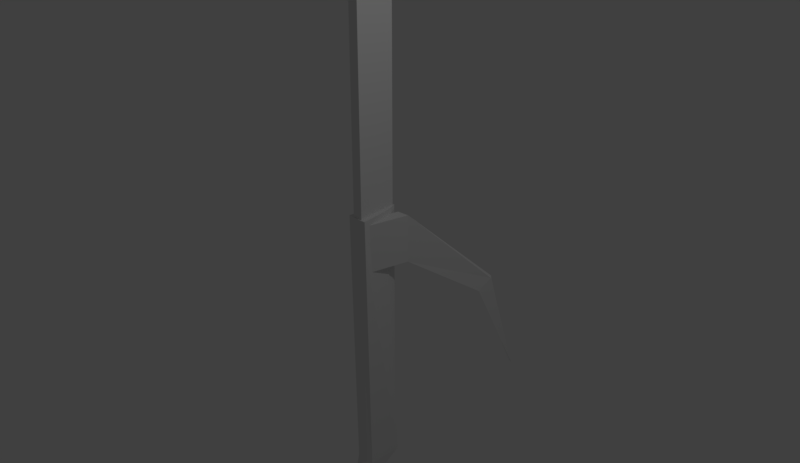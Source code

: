 # Source: sword2.3.blend  (saved by Blender 2.79.0; exported with 4.5.12 LTS)
import bpy
from mathutils import Matrix  # noqa: F401  (used for matrix-valued properties, if any)

bpy.ops.wm.read_factory_settings(use_empty=True)
scene = bpy.context.scene
scene.name = 'Scene'

# ---- collections
col_collection_1 = bpy.data.collections.new('Collection 1'); scene.collection.children.link(col_collection_1)

# ---- materials (node trees are filled in below, after node groups)
mat_material_001 = bpy.data.materials.new('Material.001')
mat_material_001.alpha_threshold = 0.0
mat_material_001.use_transparent_shadow = False
mat_material_001.roughness = 0.5
mat_material_001.line_color = (0.0, 0.0, 0.0, 1.0)

# ---- material node trees

# ---- world
world_world = bpy.data.worlds.new('World'); scene.world = world_world
world_world.color = (0.05088, 0.05088, 0.05088)
world_world.use_sun_shadow = False
world_world.sun_shadow_jitter_overblur = 0.0
world_world.cycles.sampling_method = 'MANUAL'

# ---- cameras
cam_camera = bpy.data.cameras.new('Camera')
cam_camera.clip_end = 100.0
cam_camera.lens = 35.0
cam_camera.sensor_width = 32.0
cam_camera.sensor_height = 18.0
cam_camera.ortho_scale = 7.314
cam_camera.dof.focus_distance = 0.0
cam_camera.dof.aperture_fstop = 128.0

# ---- lights
light_lamp = bpy.data.lights.new('Lamp', 'POINT')
light_lamp.transmission_factor = 0.0
light_lamp.cutoff_distance = 30.0
light_lamp.energy = 100.0
light_lamp.shadow_buffer_clip_start = 1.001
light_lamp.shadow_soft_size = 0.1
light_lamp.shadow_maximum_resolution = 0.006
light_lamp.use_absolute_resolution = True

# ---- meshes
me_cube_005 = bpy.data.meshes.new('Cube.005')
me_cube_005.from_pydata([(0.5163, 1.293, -0.8901), (0.5897, 1.213, -0.8743), (0.5451, 1.019, -1.023), (0.4717, 1.1, -1.038), (0.6941, 1.65, -2.437), (0.6109, 1.704, -2.449), (0.1698, 0.01547, -0.3344), (0.1698, 0.01547, 0.3344), (-1.529e-07, -5.183e-07, -0.3344), (1.76e-07, 6.041e-07, 0.3344), (0.04182, -0.612, -0.3344), (0.04182, -0.612, 0.3344), (-0.128, -0.6275, 0.3344), (-0.128, -0.6275, -0.3344)], [], [(1, 4, 5, 0), (4, 2, 3, 5), (1, 2, 4), (5, 3, 0), (6, 2, 1, 7), (3, 8, 9, 0), (2, 6, 8, 3), (0, 9, 7, 1), (6, 10, 13, 8), (10, 11, 12, 13), (9, 12, 11, 7), (8, 13, 12, 9), (7, 11, 10, 6)])
me_cube_005.use_remesh_preserve_volume = False
me_cube_005.use_remesh_preserve_attributes = False
me_cube_005.use_mirror_vertex_groups = False
me_cube_005.update()
me_cube_004 = bpy.data.meshes.new('Cube.004')
me_cube_004.from_pydata([(-0.2595, 0.8978, -0.2679), (-0.3329, 0.8176, -0.2521), (-0.2883, 0.6243, -0.4004), (-0.2149, 0.7045, -0.4162), (-0.4373, 1.255, -1.815), (-0.3542, 1.309, -1.827), (0.08701, -0.3796, 0.2879), (0.08701, -0.3796, 0.9566), (0.2568, -0.395, 0.2879), (0.2568, -0.395, 0.9566), (0.215, -1.007, 0.2879), (0.215, -1.007, 0.9566), (0.3847, -1.022, 0.9566), (0.3847, -1.023, 0.2879)], [], [(1, 0, 5, 4), (4, 5, 3, 2), (1, 4, 2), (5, 0, 3), (6, 7, 1, 2), (3, 0, 9, 8), (2, 3, 8, 6), (0, 1, 7, 9), (6, 8, 13, 10), (10, 13, 12, 11), (9, 7, 11, 12), (8, 9, 12, 13), (7, 6, 10, 11)])
me_cube_004.use_remesh_preserve_volume = False
me_cube_004.use_remesh_preserve_attributes = False
me_cube_004.use_mirror_vertex_groups = False
me_cube_004.update()
me_cube_003 = bpy.data.meshes.new('Cube.003')
me_cube_003.from_pydata([(0.05867, 1.099, -0.3351), (-0.07859, 1.099, -0.3351), (-0.07859, 0.9901, -0.6225), (0.05867, 0.9901, -0.6225), (-0.06715, 1.609, -1.876), (0.04723, 1.609, -1.876), (-0.09297, -0.5322, 0.1529), (-0.09297, -0.5322, 0.898), (0.07305, -0.5322, 0.1529), (0.07305, -0.5322, 0.898), (-0.009961, -0.5322, 0.898), (-0.009961, -0.5322, 0.1529), (-0.09297, -0.5322, 0.1529), (-0.09297, -0.5322, 0.898), (0.07305, -0.5322, 0.898), (0.07305, -0.5322, 0.1529), (-0.009961, -0.5322, 0.1529), (0.07305, -0.5322, 0.898), (0.07305, -0.5322, 0.898), (0.07305, -0.5322, 0.1529), (0.07305, -0.5322, 0.898), (0.07305, -0.5322, 0.898), (0.07305, -0.5322, 0.1529), (-0.09297, -1.159, 0.1529), (-0.09297, -1.159, 0.898), (0.07305, -1.159, 0.898), (0.07305, -1.159, 0.1529), (-0.009961, -1.159, 0.1529), (-0.009961, -1.159, 0.898), (0.07305, -1.159, 0.898)], [(17, 18), (15, 19), (18, 20), (21, 22)], [(1, 0, 5, 4), (4, 5, 3, 2), (1, 4, 2), (5, 0, 3), (6, 7, 1, 2), (3, 0, 9, 8), (2, 3, 8, 11, 6), (0, 1, 7, 10, 9), (13, 24, 25, 14), (26, 25, 29, 28, 24, 23, 27), (15, 14, 25, 26), (16, 15, 26, 23, 12), (13, 12, 23, 24)])
me_cube_003.use_remesh_preserve_volume = False
me_cube_003.use_remesh_preserve_attributes = False
me_cube_003.use_mirror_vertex_groups = False
me_cube_003.update()
me_cone_001 = bpy.data.meshes.new('Cone.001')
me_cone_001.from_pydata([(-1.147e-09, 0.4155, 2.748), (-8.515e-09, -0.1166, 3.183), (0.3443, -0.1786, 2.421), (-0.3443, -0.1786, 2.421), (-6.351e-09, 0.4144, -2.36), (0.3446, -0.178, -2.36), (-0.3446, -0.178, -2.36)], [], [(0, 1, 2), (2, 1, 3), (3, 1, 0), (4, 0, 2, 5), (5, 2, 3, 6), (6, 3, 0, 4), (4, 5, 6)])
me_cone_001.use_remesh_preserve_volume = False
me_cone_001.use_remesh_preserve_attributes = False
me_cone_001.use_mirror_vertex_groups = False
me_cone_001.update()
me_cube = bpy.data.meshes.new('Cube')
me_cube.from_pydata([(0.8941, 1.0, 0.0), (0.8941, -1.0, 0.0), (-1.106, -1.0, 0.0), (-1.106, 1.0, 0.0), (0.4592, 0.4418, 2.0), (0.8941, -1.218, 2.0), (-1.106, -1.218, 2.0), (-0.6711, 0.4418, 2.0), (-0.1059, 0.3858, -0.1385), (-0.1059, 1.341, 2.0), (0.2172, 0.9227, 2.0), (0.3941, 1.138, 0.0), (-0.6059, 1.138, 0.0), (-0.4291, 0.9227, 2.0), (-0.1059, -1.242, 2.0), (-0.1059, -1.185, 0.0), (-0.6059, -1.242, 2.0), (-0.6059, -1.138, 0.0), (0.3941, -1.138, 0.0), (0.3941, -1.242, 2.0), (-1.106, -1.0, 0.0), (-0.6059, -1.138, 0.0), (0.4592, 0.4418, 2.0), (-1.106, 1.0, 0.0), (-0.6059, 1.138, 0.0), (0.8941, -1.0, 0.0), (0.8941, 1.0, 0.0), (0.8941, 1.0, 0.0), (0.8941, -1.0, 0.0), (-0.6059, 1.138, 0.0), (-1.106, 1.0, 0.0), (0.4592, 0.4418, 2.0), (-0.6059, -1.138, 0.0), (-1.106, -1.0, 0.0), (0.8941, -1.218, 2.0), (-1.106, -1.218, 2.0), (-0.6711, 0.4418, 2.0), (-0.4291, 0.9227, 2.0), (-0.6059, -1.242, 2.0), (0.3941, 1.138, 0.0), (-0.1059, 1.185, 0.0), (0.2172, 0.9227, 2.0), (-0.1059, 1.341, 2.0), (-1.106, -1.0, 0.0), (0.3941, -1.242, 2.0), (-0.1059, -1.242, 2.0), (0.3941, -1.138, 0.0), (-0.1059, -1.185, 0.0), (-0.6059, -1.138, 0.0), (0.4592, 0.4418, 2.0), (-1.106, 1.0, 0.0), (-0.6059, 1.138, 0.0), (0.8941, -1.0, 0.0), (0.8941, 1.0, 0.0), (0.8941, -1.218, 2.0), (-1.106, -1.218, 2.0), (-0.6711, 0.4418, 2.0), (-0.4291, 0.9227, 2.0), (-0.6059, -1.242, 2.0), (0.3941, 1.138, 0.0), (-0.1059, 1.185, 0.0), (0.2172, 0.9227, 2.0), (-0.1059, 1.341, 2.0), (-1.106, -1.0, 0.0), (0.3941, -1.242, 2.0), (-0.1059, -1.242, 2.0), (0.3941, -1.138, 0.0), (-0.1059, -1.185, 0.0), (-0.6059, -1.138, 0.0), (0.4592, 0.4418, 2.0), (-1.106, 1.0, 0.0), (-0.6059, 1.138, 0.0), (0.8941, -1.0, 0.0), (0.8941, 1.0, 0.0), (0.8941, -1.218, 2.0), (-1.106, -1.218, 2.0), (-0.6711, 0.4418, 2.0), (-0.4291, 0.9227, 2.0), (-0.6059, -1.242, 2.0), (0.3941, 1.138, 0.0), (-0.1059, 1.185, 0.0), (0.2172, 0.9227, 2.0), (-0.1059, 1.341, 2.0), (0.3941, -1.242, 2.0), (-0.1059, -1.242, 2.0), (0.3941, -1.138, 0.0), (-0.1059, -1.185, 0.0), (0.8941, -1.218, 2.0), (-1.106, -1.218, 2.0), (-0.6711, 0.4418, 2.0), (-0.4291, 0.9227, 2.0), (-0.6059, -1.242, 2.0), (0.3941, 1.138, 0.0), (-0.1059, 1.185, 0.0), (0.2172, 0.9227, 2.0), (-0.1059, 1.341, 2.0), (-0.1059, 1.204, 0.25), (0.3941, -1.242, 2.0), (-0.1059, -1.242, 2.0), (0.3941, -1.138, 0.0), (-0.1059, -1.185, 0.0), (-0.1059, 1.282, 1.25), (-0.1059, 1.263, 1.0), (-0.1059, 1.243, 0.75), (-0.1059, 1.224, 0.5), (-0.1059, 1.323, 1.815), (-0.1059, 1.302, 1.5), (-1.106, -1.0, 0.0), (-1.106, 1.0, 0.0), (-1.106, -1.218, 2.0), (-0.6711, 0.4418, 2.0), (-1.009, -1.088, 1.109), (0.5057, 0.5016, 1.815), (0.8941, -1.198, 1.815), (-1.106, -1.198, 1.815), (-0.7174, 0.5013, 1.815), (0.2369, 0.9467, 1.815), (-0.4488, 0.9466, 1.815), (-0.1059, -1.237, 1.815), (-0.6059, -1.233, 1.815), (0.3941, -1.233, 1.815), (0.5057, 0.5016, 1.815), (0.4592, 0.4418, 2.0), (0.8941, -1.198, 1.815), (0.8941, -1.218, 2.0), (-1.106, -1.198, 1.815), (-1.106, -1.218, 2.0), (-0.7174, 0.5013, 1.815), (-0.6711, 0.4418, 2.0), (-0.4291, 0.9227, 2.0), (-0.6059, -1.242, 2.0), (0.2172, 0.9227, 2.0), (-0.1059, 1.341, 2.0), (0.3941, -1.242, 2.0), (-0.1059, -1.242, 2.0), (-1.106, -1.218, 2.0), (-0.6711, 0.4418, 2.0), (0.2369, 0.9467, 1.815), (-0.4488, 0.9466, 1.815), (-0.1059, -1.237, 1.815), (-0.6059, -1.233, 1.815), (0.3941, -1.233, 1.815), (-0.1059, 1.323, 1.815), (0.8941, 1.0, 0.0), (0.8941, -1.0, 0.0), (0.3941, -1.138, 0.0), (-0.1059, -1.185, 0.0), (-0.6059, -1.138, 0.0), (-1.106, -1.0, 0.0), (-1.106, 1.0, 0.0), (-0.6059, 1.138, 0.0), (-0.1059, 1.185, 0.0), (0.3941, 1.138, 0.0), (0.8941, -1.0, 0.0), (0.8941, 1.0, 0.0), (0.3941, -1.138, 0.0), (-0.1059, -1.185, 0.0), (-0.6059, -1.138, 0.0), (-1.106, -1.0, 0.0), (-1.106, 1.0, 0.0), (-0.6059, 1.138, 0.0), (-0.1059, 1.185, 0.0), (0.3941, 1.138, 0.0), (0.8941, -1.0, 0.0), (0.8941, 1.0, 0.0), (0.3941, -1.138, 0.0), (-0.1059, -1.185, 0.0), (-0.6059, -1.138, 0.0), (-1.106, -1.0, 0.0), (-1.106, 1.0, 0.0), (-0.6059, 1.138, 0.0), (-0.1059, 1.185, 0.0), (0.3941, 1.138, 0.0), (0.8941, -1.0, 0.0), (0.8941, 1.0, 0.0), (0.3941, -1.138, 0.0), (-0.1059, -1.185, 0.0), (-0.6059, -1.138, 0.0), (-1.106, -1.0, 0.0), (-1.106, 1.0, 0.0), (-0.6059, 1.138, 0.0), (-0.1059, 1.185, 0.0), (0.3941, 1.138, 0.0), (0.8941, 1.0, 0.0), (0.8941, -1.0, 0.0), (0.3941, -1.138, 0.0), (-0.1059, -1.185, 0.0), (-0.6059, -1.138, 0.0), (-1.106, -1.0, 0.0), (-1.106, 1.0, 2.384e-07), (-0.6059, 1.138, 0.0), (-0.1059, 1.185, 0.0), (0.3941, 1.138, 0.0), (0.5256, -1.639, -0.2705), (0.2098, -1.777, -0.2705), (-0.1059, -1.824, -0.2705), (-0.4217, -1.777, -0.2705), (-0.7374, -1.639, -0.2705), (-0.2251, 0.3387, -0.1385), (0.01324, 0.3387, -0.1392), (0.1324, 0.2009, -0.1391), (-0.3443, 0.2009, -0.1324)], [], [(162, 154, 164, 172), (4, 10, 9, 13, 7, 6, 16, 14, 19, 5), (13, 9, 42, 37), (6, 7, 36, 35), (201, 3, 12, 198), (2, 17, 32, 33), (17, 15, 47, 32), (16, 6, 35, 38), (14, 16, 38, 45), (7, 13, 37, 36), (0, 11, 39, 27), (12, 3, 30, 29), (37, 42, 62, 57), (35, 36, 56, 55), (40, 29, 24, 60), (33, 32, 21, 20), (32, 47, 67, 21), (38, 35, 55, 58), (45, 38, 58, 65), (36, 37, 57, 56), (27, 39, 59, 26), (29, 30, 23, 24), (18, 1, 28, 46), (3, 2, 33, 30), (9, 10, 41, 42), (5, 19, 44, 34), (19, 14, 45, 44), (15, 18, 46, 47), (1, 0, 27, 28), (10, 4, 31, 41), (4, 5, 34, 31), (56, 57, 77, 76), (26, 59, 79, 53), (24, 23, 50, 51), (22, 54, 74, 49), (61, 22, 49, 81), (25, 26, 53, 52), (67, 66, 85, 86), (64, 65, 84, 83), (54, 64, 83, 74), (62, 61, 81, 82), (39, 40, 60, 59), (46, 28, 25, 66), (30, 33, 20, 23), (42, 41, 61, 62), (34, 44, 64, 54), (44, 45, 65, 64), (47, 46, 66, 67), (28, 27, 26, 25), (41, 31, 22, 61), (31, 34, 54, 22), (82, 81, 94, 95), (50, 43, 63, 70), (85, 52, 72, 99), (79, 80, 93, 92), (77, 82, 95, 90), (75, 76, 89, 88), (80, 51, 71, 93), (43, 48, 68, 63), (48, 86, 100, 68), (78, 75, 88, 91), (65, 58, 78, 84), (58, 55, 75, 78), (21, 67, 86, 48), (20, 21, 48, 43), (60, 24, 51, 80), (55, 56, 76, 75), (57, 62, 82, 77), (59, 60, 80, 79), (66, 25, 52, 85), (23, 20, 43, 50), (98, 91, 130, 134), (89, 90, 129, 128), (63, 114, 107), (112, 73, 92, 116), (105, 106, 101, 102, 103, 104, 96, 93, 71, 117), (116, 92, 93, 96, 104, 103, 102, 101, 106, 105), (117, 71, 70, 115), (114, 109, 135, 125), (118, 120, 141, 139), (69, 87, 124, 122), (74, 83, 97, 87), (83, 84, 98, 97), (86, 85, 99, 100), (52, 53, 73, 72), (81, 49, 69, 94), (49, 74, 87, 69), (51, 50, 70, 71), (53, 79, 92, 73), (76, 77, 90, 89), (84, 78, 91, 98), (112, 116, 137, 121), (88, 89, 110, 109), (89, 115, 110), (70, 63, 107, 108), (107, 114, 115, 108), (100, 118, 119, 68), (99, 120, 118, 100), (94, 69, 122, 131), (119, 118, 139, 140), (115, 89, 128, 127), (68, 119, 114, 63), (72, 113, 120, 99), (73, 112, 113, 72), (113, 112, 121, 123), (114, 88, 109), (115, 70, 108), (121, 122, 124, 123), (123, 124, 133, 141), (139, 134, 130, 140), (140, 130, 126, 125), (141, 133, 134, 139), (125, 135, 136, 127), (132, 142, 138, 129), (131, 137, 142, 132), (129, 138, 127, 128), (122, 121, 137, 131), (91, 88, 126, 130), (117, 115, 127, 138), (115, 114, 125, 127), (90, 95, 132, 129), (105, 117, 138, 142), (114, 119, 140, 125), (109, 110, 136, 135), (116, 105, 142, 137), (95, 94, 131, 132), (120, 113, 123, 141), (87, 97, 133, 124), (88, 114, 125, 126), (110, 115, 127, 136), (97, 98, 134, 133), (145, 146, 156, 155), (1, 144, 143, 0), (18, 145, 144, 1), (15, 146, 145, 18), (17, 147, 146, 15), (2, 148, 147, 17), (3, 149, 148, 2), (12, 150, 149, 3), (0, 143, 152, 11), (152, 143, 154, 162), (149, 150, 160, 159), (146, 147, 157, 156), (143, 144, 153, 154), (150, 151, 161, 160), (147, 148, 158, 157), (144, 145, 155, 153), (151, 152, 162, 161), (148, 149, 159, 158), (169, 170, 180, 179), (159, 160, 170, 169), (156, 157, 167, 166), (154, 153, 163, 164), (160, 161, 171, 170), (157, 158, 168, 167), (153, 155, 165, 163), (161, 162, 172, 171), (158, 159, 169, 168), (155, 156, 166, 165), (166, 167, 177, 176), (164, 163, 173, 174), (170, 171, 181, 180), (167, 168, 178, 177), (163, 165, 175, 173), (171, 172, 182, 181), (168, 169, 179, 178), (165, 166, 176, 175), (172, 164, 174, 182), (173, 184, 183, 174), (175, 185, 184, 173), (176, 186, 185, 175), (177, 187, 186, 176), (178, 188, 187, 177), (179, 189, 188, 178), (180, 190, 189, 179), (181, 191, 190, 180), (182, 192, 191, 181), (174, 183, 192, 182), (187, 188, 197, 196), (184, 185, 194, 193), (3, 201, 197, 188), (185, 186, 195, 194), (186, 187, 196, 195), (198, 8, 199, 200, 193, 197, 201), (8, 198, 12, 191), (8, 191, 11, 199), (0, 200, 199, 11), (193, 200, 0, 184), (194, 195, 196, 197, 193)])
me_cube.materials.append(mat_material_001)
me_cube.use_remesh_preserve_volume = False
me_cube.use_remesh_preserve_attributes = False
me_cube.use_mirror_vertex_groups = False
me_cube.update()

# ---- objects
ob_guardouter_002 = bpy.data.objects.new('guardouter.002', me_cube_005)
ob_guardouter_000 = bpy.data.objects.new('guardouter.000', me_cube_004)
ob_guardinner = bpy.data.objects.new('guardinner', me_cube_003)
ob_blade = bpy.data.objects.new('Blade', me_cone_001)
ob_lamp = bpy.data.objects.new('Lamp', light_lamp)
ob_camera = bpy.data.objects.new('Camera', cam_camera)
ob_hilt = bpy.data.objects.new('Hilt', me_cube)

# ---- transforms, parenting, visibility, modifiers, constraints
ob_guardouter_002.location = (0.07305, 0.4412, 0.2404)
ob_guardouter_002.lineart.crease_threshold = 0.0
ob_guardouter_000.location = (-0.3498, 0.8363, -0.3818)
ob_guardouter_000.hide_render = True
ob_guardouter_000.lineart.crease_threshold = 0.0
ob_guardinner.location = (0.0, 0.9734, -0.2462)
ob_guardinner.hide_render = True
ob_guardinner.lineart.crease_threshold = 0.0
ob_blade.location = (1.757e-09, 0.0, 7.109)
ob_blade.scale = (0.2064, 1.0, 2.735)
ob_blade.lineart.crease_threshold = 0.0
ob_lamp.location = (4.076, 1.005, 5.904)
ob_lamp.rotation_euler = (0.6503, 0.05522, 1.866)
ob_lamp.lock_rotations_4d = False
ob_lamp.empty_display_type = 'ARROWS'
ob_lamp.color = (0.0, 0.0, 0.0, 0.0)
ob_lamp.lineart.crease_threshold = 0.0
ob_camera.location = (7.481, -6.508, 5.344)
ob_camera.rotation_euler = (1.109, 0.0, 0.8149)
ob_camera.lock_rotations_4d = False
ob_camera.empty_display_type = 'ARROWS'
ob_camera.color = (0.0, 0.0, 0.0, 0.0)
ob_camera.display_type = 'WIRE'
ob_camera.lineart.crease_threshold = 0.0
ob_hilt.location = (0.01509, 0.1125, -3.185)
ob_hilt.scale = (0.1425, 0.2469, 1.92)
ob_hilt.lock_rotations_4d = False
ob_hilt.empty_display_type = 'ARROWS'
ob_hilt.lineart.crease_threshold = 0.0

# ---- collection membership
col_collection_1.objects.link(ob_guardouter_002)
col_collection_1.objects.link(ob_guardouter_000)
col_collection_1.objects.link(ob_guardinner)
col_collection_1.objects.link(ob_blade)
col_collection_1.objects.link(ob_lamp)
col_collection_1.objects.link(ob_camera)
col_collection_1.objects.link(ob_hilt)

# ---- scene / render settings (as saved in the file)
scene.camera = ob_camera
scene.frame_start = 1; scene.frame_end = 250; scene.frame_set(1)
scene.render.engine = 'BLENDER_EEVEE_NEXT'
scene.render.resolution_y = 1112
scene.render.resolution_percentage = 50
scene.render.dither_intensity = 0.0
scene.cycles.use_denoising = False
scene.cycles.samples = 128
scene.cycles.sampling_pattern = 'TABULATED_SOBOL'
scene.cycles.use_adaptive_sampling = False
scene.cycles.use_light_tree = False
scene.cycles.blur_glossy = 0.0
scene.cycles.sample_clamp_indirect = 0.0
scene.view_settings.view_transform = 'Standard'
bpy.context.view_layer.update()

